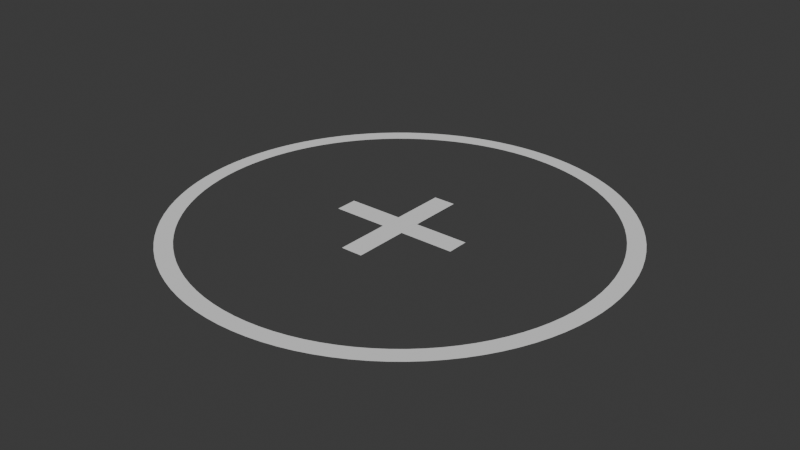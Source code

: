 # Source: center.blend  (saved by Blender 4.1.23; exported with 4.5.12 LTS)
import bpy
from mathutils import Matrix  # noqa: F401  (used for matrix-valued properties, if any)

bpy.ops.wm.read_factory_settings(use_empty=True)
scene = bpy.context.scene
scene.name = 'Scene'

# ---- collections
col_collection = bpy.data.collections.new('Collection'); scene.collection.children.link(col_collection)

# ---- world
world_world = bpy.data.worlds.new('World'); scene.world = world_world
world_world.use_nodes = True; world_world.node_tree.nodes.clear()
_N = world_world.node_tree.nodes; _L = world_world.node_tree.links
n0 = _N.new('ShaderNodeOutputWorld'); n0.name = 'World Output'; n0.location = (300, 300)
n1 = _N.new('ShaderNodeBackground'); n1.name = 'Background'; n1.location = (10, 300)
n1.inputs[0].default_value = (0.05088, 0.05088, 0.05088, 1.0)
_L.new(n1.outputs[0], n0.inputs[0])
n0.is_active_output = True
world_world.color = (0.05088, 0.05088, 0.05088)
world_world.use_sun_shadow = False
world_world.sun_shadow_jitter_overblur = 0.0

# ---- meshes
me_circle = bpy.data.meshes.new('Circle')
me_circle.from_pydata([(0.0, 0.5, 0.0), (-0.0327, 0.4989, 0.0), (-0.06526, 0.4957, 0.0), (-0.09755, 0.4904, 0.0), (-0.1294, 0.483, 0.0), (-0.1607, 0.4735, 0.0), (-0.1913, 0.4619, 0.0), (-0.2211, 0.4484, 0.0), (-0.25, 0.433, 0.0), (-0.2778, 0.4157, 0.0), (-0.3044, 0.3967, 0.0), (-0.3297, 0.3759, 0.0), (-0.3536, 0.3536, 0.0), (-0.3759, 0.3297, 0.0), (-0.3967, 0.3044, 0.0), (-0.4157, 0.2778, 0.0), (-0.433, 0.25, 0.0), (-0.4484, 0.2211, 0.0), (-0.4619, 0.1913, 0.0), (-0.4735, 0.1607, 0.0), (-0.483, 0.1294, 0.0), (-0.4904, 0.09755, 0.0), (-0.4957, 0.06526, 0.0), (-0.4989, 0.0327, 0.0), (-0.5, 0.0, 0.0), (-0.4989, -0.0327, 0.0), (-0.4957, -0.06526, 0.0), (-0.4904, -0.09755, 0.0), (-0.483, -0.1294, 0.0), (-0.4735, -0.1607, 0.0), (-0.4619, -0.1913, 0.0), (-0.4484, -0.2211, 0.0), (-0.433, -0.25, 0.0), (-0.4157, -0.2778, 0.0), (-0.3967, -0.3044, 0.0), (-0.3759, -0.3297, 0.0), (-0.3536, -0.3536, 0.0), (-0.3297, -0.3759, 0.0), (-0.3044, -0.3967, 0.0), (-0.2778, -0.4157, 0.0), (-0.25, -0.433, 0.0), (-0.2211, -0.4484, 0.0), (-0.1913, -0.4619, 0.0), (-0.1607, -0.4735, 0.0), (-0.1294, -0.483, 0.0), (-0.09755, -0.4904, 0.0), (-0.06526, -0.4957, 0.0), (-0.0327, -0.4989, 0.0), (0.0, -0.5, 0.0), (0.0327, -0.4989, 0.0), (0.06526, -0.4957, 0.0), (0.09755, -0.4904, 0.0), (0.1294, -0.483, 0.0), (0.1607, -0.4735, 0.0), (0.1913, -0.4619, 0.0), (0.2211, -0.4484, 0.0), (0.25, -0.433, 0.0), (0.2778, -0.4157, 0.0), (0.3044, -0.3967, 0.0), (0.3297, -0.3759, 0.0), (0.3536, -0.3536, 0.0), (0.3759, -0.3297, 0.0), (0.3967, -0.3044, 0.0), (0.4157, -0.2778, 0.0), (0.433, -0.25, 0.0), (0.4484, -0.2211, 0.0), (0.4619, -0.1913, 0.0), (0.4735, -0.1607, 0.0), (0.483, -0.1294, 0.0), (0.4904, -0.09755, 0.0), (0.4957, -0.06526, 0.0), (0.4989, -0.0327, 0.0), (0.5, 0.0, 0.0), (0.4989, 0.0327, 0.0), (0.4957, 0.06526, 0.0), (0.4904, 0.09755, 0.0), (0.483, 0.1294, 0.0), (0.4735, 0.1607, 0.0), (0.4619, 0.1913, 0.0), (0.4484, 0.2211, 0.0), (0.433, 0.25, 0.0), (0.4157, 0.2778, 0.0), (0.3967, 0.3044, 0.0), (0.3759, 0.3297, 0.0), (0.3536, 0.3536, 0.0), (0.3297, 0.3759, 0.0), (0.3044, 0.3967, 0.0), (0.2778, 0.4157, 0.0), (0.25, 0.433, 0.0), (0.2211, 0.4484, 0.0), (0.1913, 0.4619, 0.0), (0.1607, 0.4735, 0.0), (0.1294, 0.483, 0.0), (0.09755, 0.4904, 0.0), (0.06526, 0.4957, 0.0), (0.0327, 0.4989, 0.0), (-0.0302, 0.4608, 0.0), (0.0, 0.4618, 0.0), (-0.06027, 0.4578, 0.0), (-0.09009, 0.4529, 0.0), (-0.1195, 0.446, 0.0), (-0.1484, 0.4373, 0.0), (-0.1767, 0.4266, 0.0), (-0.2042, 0.4141, 0.0), (-0.2309, 0.3999, 0.0), (-0.2565, 0.3839, 0.0), (-0.2811, 0.3663, 0.0), (-0.3045, 0.3472, 0.0), (-0.3265, 0.3265, 0.0), (-0.3472, 0.3045, 0.0), (-0.3663, 0.2811, 0.0), (-0.3839, 0.2565, 0.0), (-0.3999, 0.2309, 0.0), (-0.4141, 0.2042, 0.0), (-0.4266, 0.1767, 0.0), (-0.4373, 0.1484, 0.0), (-0.446, 0.1195, 0.0), (-0.4529, 0.09009, 0.0), (-0.4578, 0.06027, 0.0), (-0.4608, 0.0302, 0.0), (-0.4618, 0.0, 0.0), (-0.4608, -0.0302, 0.0), (-0.4578, -0.06027, 0.0), (-0.4529, -0.09009, 0.0), (-0.446, -0.1195, 0.0), (-0.4373, -0.1484, 0.0), (-0.4266, -0.1767, 0.0), (-0.4141, -0.2042, 0.0), (-0.3999, -0.2309, 0.0), (-0.3839, -0.2565, 0.0), (-0.3663, -0.2811, 0.0), (-0.3472, -0.3045, 0.0), (-0.3265, -0.3265, 0.0), (-0.3045, -0.3472, 0.0), (-0.2811, -0.3663, 0.0), (-0.2565, -0.3839, 0.0), (-0.2309, -0.3999, 0.0), (-0.2042, -0.4141, 0.0), (-0.1767, -0.4266, 0.0), (-0.1484, -0.4373, 0.0), (-0.1195, -0.446, 0.0), (-0.09009, -0.4529, 0.0), (-0.06027, -0.4578, 0.0), (-0.0302, -0.4608, 0.0), (0.0, -0.4618, 0.0), (0.0302, -0.4608, 0.0), (0.06027, -0.4578, 0.0), (0.09009, -0.4529, 0.0), (0.1195, -0.446, 0.0), (0.1484, -0.4373, 0.0), (0.1767, -0.4266, 0.0), (0.2042, -0.4141, 0.0), (0.2309, -0.3999, 0.0), (0.2565, -0.3839, 0.0), (0.2811, -0.3663, 0.0), (0.3045, -0.3472, 0.0), (0.3265, -0.3265, 0.0), (0.3472, -0.3045, 0.0), (0.3663, -0.2811, 0.0), (0.3839, -0.2565, 0.0), (0.3999, -0.2309, 0.0), (0.4141, -0.2042, 0.0), (0.4266, -0.1767, 0.0), (0.4373, -0.1484, 0.0), (0.446, -0.1195, 0.0), (0.4529, -0.09009, 0.0), (0.4578, -0.06027, 0.0), (0.4608, -0.0302, 0.0), (0.4618, 0.0, 0.0), (0.4608, 0.0302, 0.0), (0.4578, 0.06027, 0.0), (0.4529, 0.09009, 0.0), (0.446, 0.1195, 0.0), (0.4373, 0.1484, 0.0), (0.4266, 0.1767, 0.0), (0.4141, 0.2042, 0.0), (0.3999, 0.2309, 0.0), (0.3839, 0.2565, 0.0), (0.3663, 0.2811, 0.0), (0.3472, 0.3045, 0.0), (0.3265, 0.3265, 0.0), (0.3045, 0.3472, 0.0), (0.2811, 0.3663, 0.0), (0.2565, 0.3839, 0.0), (0.2309, 0.3999, 0.0), (0.2042, 0.4141, 0.0), (0.1767, 0.4266, 0.0), (0.1484, 0.4373, 0.0), (0.1195, 0.446, 0.0), (0.09009, 0.4529, 0.0), (0.06027, 0.4578, 0.0), (0.0302, 0.4608, 0.0)], [], [(96, 97, 0, 1), (98, 96, 1, 2), (99, 98, 2, 3), (100, 99, 3, 4), (101, 100, 4, 5), (102, 101, 5, 6), (103, 102, 6, 7), (104, 103, 7, 8), (105, 104, 8, 9), (106, 105, 9, 10), (107, 106, 10, 11), (108, 107, 11, 12), (109, 108, 12, 13), (110, 109, 13, 14), (111, 110, 14, 15), (112, 111, 15, 16), (113, 112, 16, 17), (114, 113, 17, 18), (115, 114, 18, 19), (116, 115, 19, 20), (117, 116, 20, 21), (118, 117, 21, 22), (119, 118, 22, 23), (120, 119, 23, 24), (121, 120, 24, 25), (122, 121, 25, 26), (123, 122, 26, 27), (124, 123, 27, 28), (125, 124, 28, 29), (126, 125, 29, 30), (127, 126, 30, 31), (128, 127, 31, 32), (129, 128, 32, 33), (130, 129, 33, 34), (131, 130, 34, 35), (132, 131, 35, 36), (133, 132, 36, 37), (134, 133, 37, 38), (135, 134, 38, 39), (136, 135, 39, 40), (137, 136, 40, 41), (138, 137, 41, 42), (139, 138, 42, 43), (140, 139, 43, 44), (141, 140, 44, 45), (142, 141, 45, 46), (143, 142, 46, 47), (144, 143, 47, 48), (145, 144, 48, 49), (146, 145, 49, 50), (147, 146, 50, 51), (148, 147, 51, 52), (149, 148, 52, 53), (150, 149, 53, 54), (151, 150, 54, 55), (152, 151, 55, 56), (153, 152, 56, 57), (154, 153, 57, 58), (155, 154, 58, 59), (156, 155, 59, 60), (157, 156, 60, 61), (158, 157, 61, 62), (159, 158, 62, 63), (160, 159, 63, 64), (161, 160, 64, 65), (162, 161, 65, 66), (163, 162, 66, 67), (164, 163, 67, 68), (165, 164, 68, 69), (166, 165, 69, 70), (167, 166, 70, 71), (168, 167, 71, 72), (169, 168, 72, 73), (170, 169, 73, 74), (171, 170, 74, 75), (172, 171, 75, 76), (173, 172, 76, 77), (174, 173, 77, 78), (175, 174, 78, 79), (176, 175, 79, 80), (177, 176, 80, 81), (178, 177, 81, 82), (179, 178, 82, 83), (180, 179, 83, 84), (181, 180, 84, 85), (182, 181, 85, 86), (183, 182, 86, 87), (184, 183, 87, 88), (185, 184, 88, 89), (186, 185, 89, 90), (187, 186, 90, 91), (188, 187, 91, 92), (189, 188, 92, 93), (190, 189, 93, 94), (191, 190, 94, 95), (97, 191, 95, 0)])
_uv = me_circle.uv_layers.new(name='UVMap')
_uv.uv.foreach_set('vector', [0.0, 0.0, 0.0, 0.0, 0.0, 0.0, 0.0, 0.0, 0.0, 0.0, 0.0, 0.0, 0.0, 0.0, 0.0, 0.0, 0.0, 0.0, 0.0, 0.0, 0.0, 0.0, 0.0, 0.0, 0.0, 0.0, 0.0, 0.0, 0.0, 0.0, 0.0, 0.0, 0.0, 0.0, 0.0, 0.0, 0.0, 0.0, 0.0, 0.0, 0.0, 0.0, 0.0, 0.0, 0.0, 0.0, 0.0, 0.0, 0.0, 0.0, 0.0, 0.0, 0.0, 0.0, 0.0, 0.0, 0.0, 0.0, 0.0, 0.0, 0.0, 0.0, 0.0, 0.0, 0.0, 0.0, 0.0, 0.0, 0.0, 0.0, 0.0, 0.0, 0.0, 0.0, 0.0, 0.0, 0.0, 0.0, 0.0, 0.0, 0.0, 0.0, 0.0, 0.0, 0.0, 0.0, 0.0, 0.0, 0.0, 0.0, 0.0, 0.0, 0.0, 0.0, 0.0, 0.0, 0.0, 0.0, 0.0, 0.0, 0.0, 0.0, 0.0, 0.0, 0.0, 0.0, 0.0, 0.0, 0.0, 0.0, 0.0, 0.0, 0.0, 0.0, 0.0, 0.0, 0.0, 0.0, 0.0, 0.0, 0.0, 0.0, 0.0, 0.0, 0.0, 0.0, 0.0, 0.0, 0.0, 0.0, 0.0, 0.0, 0.0, 0.0, 0.0, 0.0, 0.0, 0.0, 0.0, 0.0, 0.0, 0.0, 0.0, 0.0, 0.0, 0.0, 0.0, 0.0, 0.0, 0.0, 0.0, 0.0, 0.0, 0.0, 0.0, 0.0, 0.0, 0.0, 0.0, 0.0, 0.0, 0.0, 0.0, 0.0, 0.0, 0.0, 0.0, 0.0, 0.0, 0.0, 0.0, 0.0, 0.0, 0.0, 0.0, 0.0, 0.0, 0.0, 0.0, 0.0, 0.0, 0.0, 0.0, 0.0, 0.0, 0.0, 0.0, 0.0, 0.0, 0.0, 0.0, 0.0, 0.0, 0.0, 0.0, 0.0, 0.0, 0.0, 0.0, 0.0, 0.0, 0.0, 0.0, 0.0, 0.0, 0.0, 0.0, 0.0, 0.0, 0.0, 0.0, 0.0, 0.0, 0.0, 0.0, 0.0, 0.0, 0.0, 0.0, 0.0, 0.0, 0.0, 0.0, 0.0, 0.0, 0.0, 0.0, 0.0, 0.0, 0.0, 0.0, 0.0, 0.0, 0.0, 0.0, 0.0, 0.0, 0.0, 0.0, 0.0, 0.0, 0.0, 0.0, 0.0, 0.0, 0.0, 0.0, 0.0, 0.0, 0.0, 0.0, 0.0, 0.0, 0.0, 0.0, 0.0, 0.0, 0.0, 0.0, 0.0, 0.0, 0.0, 0.0, 0.0, 0.0, 0.0, 0.0, 0.0, 0.0, 0.0, 0.0, 0.0, 0.0, 0.0, 0.0, 0.0, 0.0, 0.0, 0.0, 0.0, 0.0, 0.0, 0.0, 0.0, 0.0, 0.0, 0.0, 0.0, 0.0, 0.0, 0.0, 0.0, 0.0, 0.0, 0.0, 0.0, 0.0, 0.0, 0.0, 0.0, 0.0, 0.0, 0.0, 0.0, 0.0, 0.0, 0.0, 0.0, 0.0, 0.0, 0.0, 0.0, 0.0, 0.0, 0.0, 0.0, 0.0, 0.0, 0.0, 0.0, 0.0, 0.0, 0.0, 0.0, 0.0, 0.0, 0.0, 0.0, 0.0, 0.0, 0.0, 0.0, 0.0, 0.0, 0.0, 0.0, 0.0, 0.0, 0.0, 0.0, 0.0, 0.0, 0.0, 0.0, 0.0, 0.0, 0.0, 0.0, 0.0, 0.0, 0.0, 0.0, 0.0, 0.0, 0.0, 0.0, 0.0, 0.0, 0.0, 0.0, 0.0, 0.0, 0.0, 0.0, 0.0, 0.0, 0.0, 0.0, 0.0, 0.0, 0.0, 0.0, 0.0, 0.0, 0.0, 0.0, 0.0, 0.0, 0.0, 0.0, 0.0, 0.0, 0.0, 0.0, 0.0, 0.0, 0.0, 0.0, 0.0, 0.0, 0.0, 0.0, 0.0, 0.0, 0.0, 0.0, 0.0, 0.0, 0.0, 0.0, 0.0, 0.0, 0.0, 0.0, 0.0, 0.0, 0.0, 0.0, 0.0, 0.0, 0.0, 0.0, 0.0, 0.0, 0.0, 0.0, 0.0, 0.0, 0.0, 0.0, 0.0, 0.0, 0.0, 0.0, 0.0, 0.0, 0.0, 0.0, 0.0, 0.0, 0.0, 0.0, 0.0, 0.0, 0.0, 0.0, 0.0, 0.0, 0.0, 0.0, 0.0, 0.0, 0.0, 0.0, 0.0, 0.0, 0.0, 0.0, 0.0, 0.0, 0.0, 0.0, 0.0, 0.0, 0.0, 0.0, 0.0, 0.0, 0.0, 0.0, 0.0, 0.0, 0.0, 0.0, 0.0, 0.0, 0.0, 0.0, 0.0, 0.0, 0.0, 0.0, 0.0, 0.0, 0.0, 0.0, 0.0, 0.0, 0.0, 0.0, 0.0, 0.0, 0.0, 0.0, 0.0, 0.0, 0.0, 0.0, 0.0, 0.0, 0.0, 0.0, 0.0, 0.0, 0.0, 0.0, 0.0, 0.0, 0.0, 0.0, 0.0, 0.0, 0.0, 0.0, 0.0, 0.0, 0.0, 0.0, 0.0, 0.0, 0.0, 0.0, 0.0, 0.0, 0.0, 0.0, 0.0, 0.0, 0.0, 0.0, 0.0, 0.0, 0.0, 0.0, 0.0, 0.0, 0.0, 0.0, 0.0, 0.0, 0.0, 0.0, 0.0, 0.0, 0.0, 0.0, 0.0, 0.0, 0.0, 0.0, 0.0, 0.0, 0.0, 0.0, 0.0, 0.0, 0.0, 0.0, 0.0, 0.0, 0.0, 0.0, 0.0, 0.0, 0.0, 0.0, 0.0, 0.0, 0.0, 0.0, 0.0, 0.0, 0.0, 0.0, 0.0, 0.0, 0.0, 0.0, 0.0, 0.0, 0.0, 0.0, 0.0, 0.0, 0.0, 0.0, 0.0, 0.0, 0.0, 0.0, 0.0, 0.0, 0.0, 0.0, 0.0, 0.0, 0.0, 0.0, 0.0, 0.0, 0.0, 0.0, 0.0, 0.0, 0.0, 0.0, 0.0, 0.0, 0.0, 0.0, 0.0, 0.0, 0.0, 0.0, 0.0, 0.0, 0.0, 0.0, 0.0, 0.0, 0.0, 0.0, 0.0, 0.0, 0.0, 0.0, 0.0, 0.0, 0.0, 0.0, 0.0, 0.0, 0.0, 0.0, 0.0, 0.0, 0.0, 0.0, 0.0, 0.0, 0.0, 0.0, 0.0, 0.0, 0.0, 0.0, 0.0, 0.0, 0.0, 0.0, 0.0, 0.0, 0.0, 0.0, 0.0, 0.0, 0.0, 0.0, 0.0, 0.0, 0.0, 0.0, 0.0, 0.0, 0.0, 0.0, 0.0, 0.0, 0.0, 0.0, 0.0, 0.0, 0.0, 0.0, 0.0, 0.0, 0.0, 0.0, 0.0, 0.0, 0.0, 0.0, 0.0, 0.0, 0.0, 0.0, 0.0, 0.0, 0.0, 0.0, 0.0, 0.0, 0.0, 0.0, 0.0, 0.0, 0.0, 0.0, 0.0, 0.0, 0.0, 0.0, 0.0, 0.0, 0.0, 0.0, 0.0, 0.0, 0.0, 0.0, 0.0, 0.0, 0.0, 0.0, 0.0, 0.0, 0.0, 0.0, 0.0, 0.0, 0.0, 0.0, 0.0, 0.0, 0.0, 0.0, 0.0, 0.0, 0.0, 0.0, 0.0, 0.0, 0.0, 0.0, 0.0, 0.0, 0.0, 0.0, 0.0, 0.0, 0.0, 0.0, 0.0, 0.0, 0.0, 0.0, 0.0, 0.0, 0.0, 0.0, 0.0, 0.0, 0.0, 0.0, 0.0, 0.0, 0.0, 0.0, 0.0, 0.0, 0.0, 0.0, 0.0, 0.0, 0.0, 0.0, 0.0, 0.0, 0.0, 0.0, 0.0, 0.0, 0.0, 0.0, 0.0, 0.0, 0.0, 0.0])
me_circle.update()
me_plane = bpy.data.meshes.new('Plane')
me_plane.from_pydata([(-0.15, 0.025, 0.0), (-0.15, -0.025, 0.0), (0.15, -0.025, 0.0), (0.15, 0.025, 0.0), (-0.025, -0.15, 0.0), (0.025, -0.15, 0.0), (0.025, 0.15, 0.0), (-0.025, 0.15, 0.0), (0.025, -0.025, 0.0), (-0.025, -0.025, 0.0), (0.025, 0.025, 0.0), (-0.025, 0.025, 0.0)], [], [(8, 2, 3, 10), (1, 9, 11, 0), (9, 8, 10, 11), (4, 5, 8, 9), (11, 10, 6, 7)])
_uv = me_plane.uv_layers.new(name='UVMap')
_uv.uv.foreach_set('vector', [0.6667, 0.3333, 1.0, 0.3333, 1.0, 0.6667, 0.6667, 0.6667, 0.0, 0.3333, 0.3333, 0.3333, 0.3333, 0.6667, 0.0, 0.6667, 0.3333, 0.3333, 0.6667, 0.3333, 0.6667, 0.6667, 0.3333, 0.6667, 0.3333, 0.0, 0.6667, 0.0, 0.6667, 0.3333, 0.3333, 0.3333, 0.3333, 0.6667, 0.6667, 0.6667, 0.6667, 1.0, 0.3333, 1.0])
me_plane.update()

# ---- objects
ob_circle = bpy.data.objects.new('Circle', me_circle)
ob_plane = bpy.data.objects.new('Plane', me_plane)

# ---- transforms, parenting, visibility, modifiers, constraints
ob_circle.location = (0.0, 0.0, 0.0)
ob_plane.location = (0.0, 0.0, 0.0)

# ---- collection membership
col_collection.objects.link(ob_circle)
col_collection.objects.link(ob_plane)

# ---- scene / render settings (as saved in the file)
scene.frame_start = 1; scene.frame_end = 250; scene.frame_set(1)
scene.render.engine = 'BLENDER_EEVEE_NEXT'
scene.cycles.sampling_pattern = 'TABULATED_SOBOL'
scene.eevee.ray_tracing_options.trace_max_roughness = 0.0
bpy.context.view_layer.update()

# ---- added for rendering (the .blend has no active camera and no usable light): camera, sun
cam_auto = bpy.data.cameras.new('AutoCamera')
cam_auto.lens = 50.0
cam_auto.sensor_width = 36.0
cam_auto.clip_end = 1000.0
ob_auto_camera = bpy.data.objects.new('AutoCamera', cam_auto)
scene.collection.objects.link(ob_auto_camera)
ob_auto_camera.location = (1.30847, -1.57016, 1.04677)
ob_auto_camera.rotation_euler = (1.09748, -7.21219e-08, 0.694738)
scene.camera = ob_auto_camera
light_auto_sun = bpy.data.lights.new('AutoSun', 'SUN')
light_auto_sun.energy = 3.0
light_auto_sun.angle = 0.0523599
ob_auto_sun = bpy.data.objects.new('AutoSun', light_auto_sun)
scene.collection.objects.link(ob_auto_sun)
ob_auto_sun.rotation_euler = (0.872665, 0.174533, 0.523599)
bpy.context.view_layer.update()
